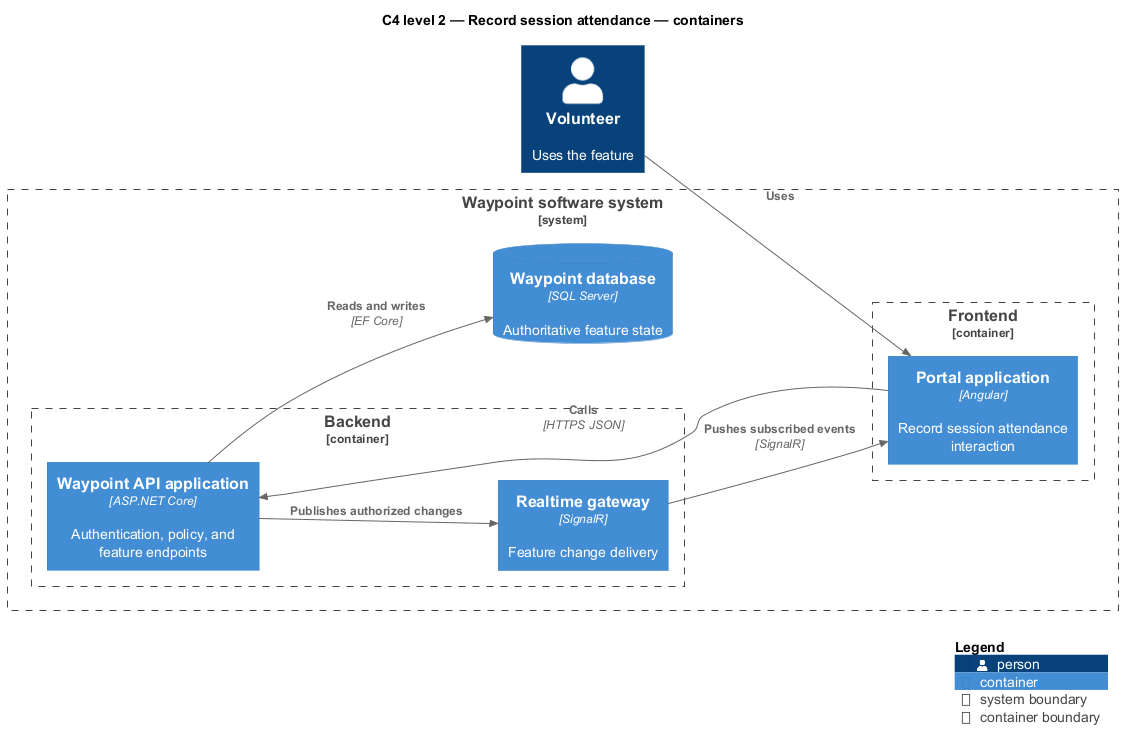

The diagram above was rendered by PlantUML. Its source (embedded in the PNG):
@startuml
!include <C4/C4_Component>
LAYOUT_LEFT_RIGHT()
title C4 level 2 — Record session attendance — containers
Person(primary, "Volunteer", "Uses the feature")
System_Boundary(waypoint, "Waypoint software system") {
  Container_Boundary(frontend, "Frontend") {
    Container(app1, "Portal application", "Angular", "Record session attendance interaction")
  }
  Container_Boundary(backend, "Backend") {
    Container(api, "Waypoint API application", "ASP.NET Core", "Authentication, policy, and feature endpoints")
    Container(realtime, "Realtime gateway", "SignalR", "Feature change delivery")
  }
  ContainerDb(db, "Waypoint database", "SQL Server", "Authoritative feature state")
}
Rel(primary, app1, "Uses")
Rel(app1, api, "Calls", "HTTPS JSON")
Rel(api, db, "Reads and writes", "EF Core")
Rel(api, realtime, "Publishes authorized changes")
Rel(realtime, app1, "Pushes subscribed events", "SignalR")
SHOW_LEGEND()
@enduml